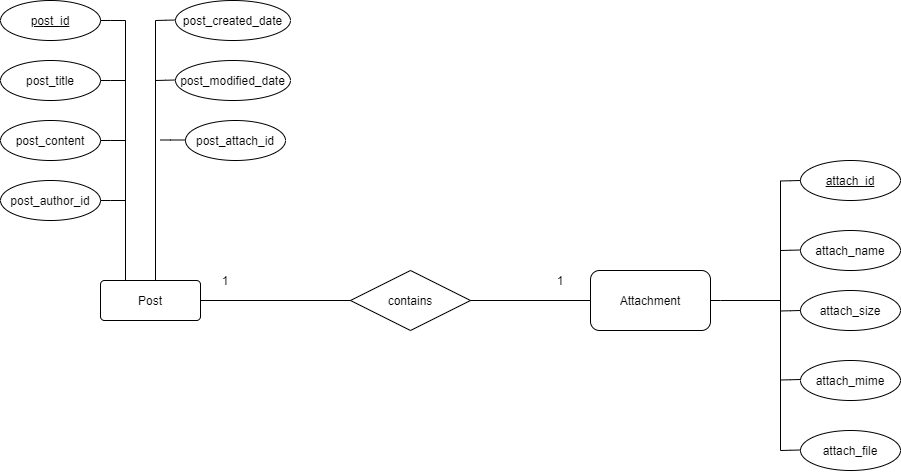

The diagram above was exported from draw.io. Its source (the exported page's mxGraphModel, read from the mxfile embedded in the PNG):
<mxGraphModel dx="1588" dy="757" grid="1" gridSize="10" guides="1" tooltips="1" connect="1" arrows="1" fold="1" page="1" pageScale="1" pageWidth="850" pageHeight="1100" math="0" shadow="0" extFonts="Permanent Marker^https://fonts.googleapis.com/css?family=Permanent+Marker">
  <root>
    <mxCell id="0" />
    <mxCell id="1" parent="0" />
    <mxCell id="-K33mMj_o9MgkKnqAJgP-3" value="Post" style="rounded=1;arcSize=10;whiteSpace=wrap;html=1;align=center;" parent="1" vertex="1">
      <mxGeometry x="190" y="330" width="100" height="40" as="geometry" />
    </mxCell>
    <mxCell id="-K33mMj_o9MgkKnqAJgP-16" value="post_id" style="ellipse;whiteSpace=wrap;html=1;align=center;fontStyle=4;" parent="1" vertex="1">
      <mxGeometry x="90" y="50" width="100" height="40" as="geometry" />
    </mxCell>
    <mxCell id="-K33mMj_o9MgkKnqAJgP-17" value="&lt;span&gt;post_title&lt;/span&gt;" style="ellipse;whiteSpace=wrap;html=1;align=center;" parent="1" vertex="1">
      <mxGeometry x="90" y="110" width="100" height="40" as="geometry" />
    </mxCell>
    <mxCell id="-K33mMj_o9MgkKnqAJgP-18" value="&lt;span&gt;post_content&lt;/span&gt;" style="ellipse;whiteSpace=wrap;html=1;align=center;" parent="1" vertex="1">
      <mxGeometry x="90" y="170" width="100" height="40" as="geometry" />
    </mxCell>
    <mxCell id="-K33mMj_o9MgkKnqAJgP-19" value="post_author_id" style="ellipse;whiteSpace=wrap;html=1;align=center;" parent="1" vertex="1">
      <mxGeometry x="90" y="230" width="100" height="40" as="geometry" />
    </mxCell>
    <mxCell id="-K33mMj_o9MgkKnqAJgP-20" value="&lt;span&gt;post_created_date&lt;/span&gt;" style="ellipse;whiteSpace=wrap;html=1;align=center;" parent="1" vertex="1">
      <mxGeometry x="265" y="50" width="115" height="40" as="geometry" />
    </mxCell>
    <mxCell id="-K33mMj_o9MgkKnqAJgP-21" value="&lt;span&gt;post_modified_date&lt;/span&gt;" style="ellipse;whiteSpace=wrap;html=1;align=center;" parent="1" vertex="1">
      <mxGeometry x="265" y="110" width="115" height="40" as="geometry" />
    </mxCell>
    <mxCell id="-K33mMj_o9MgkKnqAJgP-22" value="&lt;span&gt;post_attach_id&lt;/span&gt;" style="ellipse;whiteSpace=wrap;html=1;align=center;" parent="1" vertex="1">
      <mxGeometry x="275" y="170" width="100" height="40" as="geometry" />
    </mxCell>
    <mxCell id="-K33mMj_o9MgkKnqAJgP-23" value="attach_id" style="ellipse;whiteSpace=wrap;html=1;align=center;fontStyle=4;" parent="1" vertex="1">
      <mxGeometry x="890" y="210" width="100" height="40" as="geometry" />
    </mxCell>
    <mxCell id="-K33mMj_o9MgkKnqAJgP-24" value="attach_name" style="ellipse;whiteSpace=wrap;html=1;align=center;" parent="1" vertex="1">
      <mxGeometry x="890" y="280" width="100" height="40" as="geometry" />
    </mxCell>
    <mxCell id="-K33mMj_o9MgkKnqAJgP-25" value="attach_size" style="ellipse;whiteSpace=wrap;html=1;align=center;" parent="1" vertex="1">
      <mxGeometry x="890" y="340" width="100" height="40" as="geometry" />
    </mxCell>
    <mxCell id="-K33mMj_o9MgkKnqAJgP-26" value="attach_mime" style="ellipse;whiteSpace=wrap;html=1;align=center;" parent="1" vertex="1">
      <mxGeometry x="890" y="410" width="100" height="40" as="geometry" />
    </mxCell>
    <mxCell id="-K33mMj_o9MgkKnqAJgP-27" value="attach_file" style="ellipse;whiteSpace=wrap;html=1;align=center;" parent="1" vertex="1">
      <mxGeometry x="890" y="480" width="100" height="40" as="geometry" />
    </mxCell>
    <mxCell id="-K33mMj_o9MgkKnqAJgP-35" value="" style="endArrow=none;html=1;" parent="1" edge="1">
      <mxGeometry width="50" height="50" relative="1" as="geometry">
        <mxPoint x="215" y="70" as="sourcePoint" />
        <mxPoint x="190" y="70" as="targetPoint" />
        <Array as="points">
          <mxPoint x="190" y="70" />
        </Array>
      </mxGeometry>
    </mxCell>
    <mxCell id="-K33mMj_o9MgkKnqAJgP-37" value="" style="endArrow=none;html=1;" parent="1" edge="1">
      <mxGeometry width="50" height="50" relative="1" as="geometry">
        <mxPoint x="215" y="130" as="sourcePoint" />
        <mxPoint x="190" y="130" as="targetPoint" />
        <Array as="points">
          <mxPoint x="190" y="130" />
        </Array>
      </mxGeometry>
    </mxCell>
    <mxCell id="-K33mMj_o9MgkKnqAJgP-38" value="" style="endArrow=none;html=1;" parent="1" edge="1">
      <mxGeometry width="50" height="50" relative="1" as="geometry">
        <mxPoint x="215" y="190" as="sourcePoint" />
        <mxPoint x="190" y="190" as="targetPoint" />
        <Array as="points">
          <mxPoint x="190" y="190" />
        </Array>
      </mxGeometry>
    </mxCell>
    <mxCell id="-K33mMj_o9MgkKnqAJgP-39" value="" style="endArrow=none;html=1;" parent="1" edge="1">
      <mxGeometry width="50" height="50" relative="1" as="geometry">
        <mxPoint x="215" y="250" as="sourcePoint" />
        <mxPoint x="190" y="250" as="targetPoint" />
        <Array as="points">
          <mxPoint x="190" y="250" />
        </Array>
      </mxGeometry>
    </mxCell>
    <mxCell id="-K33mMj_o9MgkKnqAJgP-40" value="" style="endArrow=none;html=1;" parent="1" edge="1">
      <mxGeometry width="50" height="50" relative="1" as="geometry">
        <mxPoint x="265" y="69.5" as="sourcePoint" />
        <mxPoint x="245" y="70" as="targetPoint" />
        <Array as="points">
          <mxPoint x="245" y="70" />
        </Array>
      </mxGeometry>
    </mxCell>
    <mxCell id="-K33mMj_o9MgkKnqAJgP-41" value="" style="endArrow=none;html=1;" parent="1" edge="1">
      <mxGeometry width="50" height="50" relative="1" as="geometry">
        <mxPoint x="265" y="129.5" as="sourcePoint" />
        <mxPoint x="245" y="130" as="targetPoint" />
        <Array as="points">
          <mxPoint x="245" y="130" />
        </Array>
      </mxGeometry>
    </mxCell>
    <mxCell id="-K33mMj_o9MgkKnqAJgP-43" value="" style="endArrow=none;html=1;exitX=0.25;exitY=0;exitDx=0;exitDy=0;" parent="1" source="-K33mMj_o9MgkKnqAJgP-3" edge="1">
      <mxGeometry width="50" height="50" relative="1" as="geometry">
        <mxPoint x="215" y="280" as="sourcePoint" />
        <mxPoint x="215" y="70" as="targetPoint" />
      </mxGeometry>
    </mxCell>
    <mxCell id="-K33mMj_o9MgkKnqAJgP-44" value="" style="endArrow=none;html=1;exitX=0.25;exitY=0;exitDx=0;exitDy=0;" parent="1" edge="1">
      <mxGeometry width="50" height="50" relative="1" as="geometry">
        <mxPoint x="245" y="330" as="sourcePoint" />
        <mxPoint x="245" y="70" as="targetPoint" />
      </mxGeometry>
    </mxCell>
    <mxCell id="-K33mMj_o9MgkKnqAJgP-45" value="" style="endArrow=none;html=1;" parent="1" edge="1">
      <mxGeometry width="50" height="50" relative="1" as="geometry">
        <mxPoint x="275" y="189.5" as="sourcePoint" />
        <mxPoint x="250" y="189.5" as="targetPoint" />
        <Array as="points">
          <mxPoint x="250" y="189.5" />
        </Array>
      </mxGeometry>
    </mxCell>
    <mxCell id="-K33mMj_o9MgkKnqAJgP-46" value="" style="endArrow=none;html=1;" parent="1" edge="1">
      <mxGeometry width="50" height="50" relative="1" as="geometry">
        <mxPoint x="890" y="230" as="sourcePoint" />
        <mxPoint x="870" y="230.5" as="targetPoint" />
        <Array as="points">
          <mxPoint x="870" y="230.5" />
        </Array>
      </mxGeometry>
    </mxCell>
    <mxCell id="-K33mMj_o9MgkKnqAJgP-47" value="" style="endArrow=none;html=1;" parent="1" edge="1">
      <mxGeometry width="50" height="50" relative="1" as="geometry">
        <mxPoint x="890" y="299.5" as="sourcePoint" />
        <mxPoint x="870" y="300" as="targetPoint" />
        <Array as="points">
          <mxPoint x="870" y="300" />
        </Array>
      </mxGeometry>
    </mxCell>
    <mxCell id="-K33mMj_o9MgkKnqAJgP-48" value="" style="endArrow=none;html=1;" parent="1" edge="1">
      <mxGeometry width="50" height="50" relative="1" as="geometry">
        <mxPoint x="870" y="500" as="sourcePoint" />
        <mxPoint x="870" y="230.5" as="targetPoint" />
      </mxGeometry>
    </mxCell>
    <mxCell id="-K33mMj_o9MgkKnqAJgP-49" value="" style="endArrow=none;html=1;" parent="1" edge="1">
      <mxGeometry width="50" height="50" relative="1" as="geometry">
        <mxPoint x="890" y="360" as="sourcePoint" />
        <mxPoint x="870" y="360.5" as="targetPoint" />
        <Array as="points">
          <mxPoint x="870" y="360.5" />
        </Array>
      </mxGeometry>
    </mxCell>
    <mxCell id="-K33mMj_o9MgkKnqAJgP-50" value="" style="endArrow=none;html=1;" parent="1" edge="1">
      <mxGeometry width="50" height="50" relative="1" as="geometry">
        <mxPoint x="890" y="429" as="sourcePoint" />
        <mxPoint x="870" y="429.5" as="targetPoint" />
        <Array as="points">
          <mxPoint x="870" y="429.5" />
        </Array>
      </mxGeometry>
    </mxCell>
    <mxCell id="-K33mMj_o9MgkKnqAJgP-51" value="" style="endArrow=none;html=1;" parent="1" edge="1">
      <mxGeometry width="50" height="50" relative="1" as="geometry">
        <mxPoint x="890" y="499.5" as="sourcePoint" />
        <mxPoint x="870" y="500" as="targetPoint" />
        <Array as="points">
          <mxPoint x="870" y="500" />
        </Array>
      </mxGeometry>
    </mxCell>
    <mxCell id="-K33mMj_o9MgkKnqAJgP-52" value="" style="endArrow=none;html=1;" parent="1" edge="1">
      <mxGeometry width="50" height="50" relative="1" as="geometry">
        <mxPoint x="870" y="350" as="sourcePoint" />
        <mxPoint x="800" y="350" as="targetPoint" />
        <Array as="points">
          <mxPoint x="800" y="350" />
        </Array>
      </mxGeometry>
    </mxCell>
    <mxCell id="-K33mMj_o9MgkKnqAJgP-67" value="" style="endArrow=none;html=1;rounded=0;exitX=1;exitY=0.5;exitDx=0;exitDy=0;" parent="1" source="57jkmXFozMu0cgu6hHfy-2" edge="1">
      <mxGeometry relative="1" as="geometry">
        <mxPoint x="510" y="100" as="sourcePoint" />
        <mxPoint x="470" y="350" as="targetPoint" />
      </mxGeometry>
    </mxCell>
    <mxCell id="57jkmXFozMu0cgu6hHfy-1" value="Attachment" style="rounded=1;whiteSpace=wrap;html=1;" vertex="1" parent="1">
      <mxGeometry x="680" y="320" width="120" height="60" as="geometry" />
    </mxCell>
    <mxCell id="57jkmXFozMu0cgu6hHfy-2" value="contains" style="shape=rhombus;perimeter=rhombusPerimeter;whiteSpace=wrap;html=1;align=center;" vertex="1" parent="1">
      <mxGeometry x="440" y="320" width="120" height="60" as="geometry" />
    </mxCell>
    <mxCell id="57jkmXFozMu0cgu6hHfy-3" value="" style="endArrow=none;html=1;rounded=0;exitX=1;exitY=0.5;exitDx=0;exitDy=0;" edge="1" parent="1" source="-K33mMj_o9MgkKnqAJgP-3" target="57jkmXFozMu0cgu6hHfy-2">
      <mxGeometry relative="1" as="geometry">
        <mxPoint x="290" y="350" as="sourcePoint" />
        <mxPoint x="470" y="350" as="targetPoint" />
      </mxGeometry>
    </mxCell>
    <mxCell id="57jkmXFozMu0cgu6hHfy-4" value="" style="endArrow=none;html=1;rounded=0;exitX=1;exitY=0.5;exitDx=0;exitDy=0;entryX=0;entryY=0.5;entryDx=0;entryDy=0;" edge="1" parent="1" source="57jkmXFozMu0cgu6hHfy-2" target="57jkmXFozMu0cgu6hHfy-1">
      <mxGeometry relative="1" as="geometry">
        <mxPoint x="490" y="470" as="sourcePoint" />
        <mxPoint x="650" y="470" as="targetPoint" />
      </mxGeometry>
    </mxCell>
    <mxCell id="57jkmXFozMu0cgu6hHfy-5" value="1" style="text;html=1;strokeColor=none;fillColor=none;align=center;verticalAlign=middle;whiteSpace=wrap;rounded=0;" vertex="1" parent="1">
      <mxGeometry x="295" y="320" width="40" height="20" as="geometry" />
    </mxCell>
    <mxCell id="57jkmXFozMu0cgu6hHfy-6" value="1" style="text;html=1;strokeColor=none;fillColor=none;align=center;verticalAlign=middle;whiteSpace=wrap;rounded=0;" vertex="1" parent="1">
      <mxGeometry x="630" y="320" width="40" height="20" as="geometry" />
    </mxCell>
  </root>
</mxGraphModel>